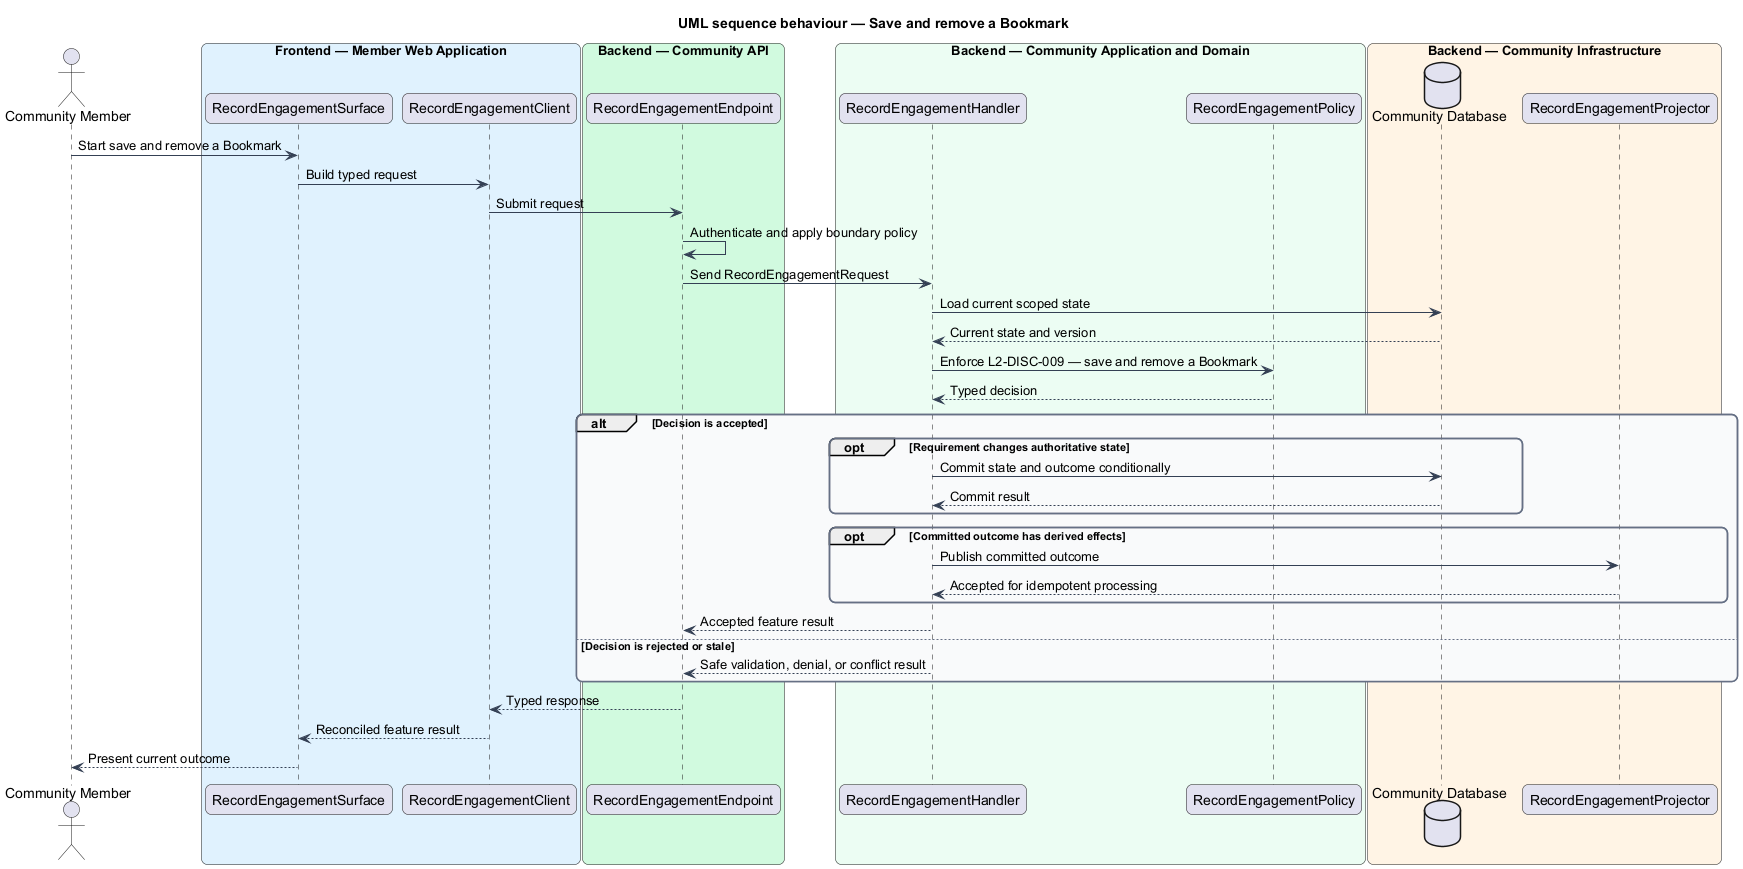

The diagram above was rendered by PlantUML. Its source (embedded in the PNG):
@startuml
title UML sequence behaviour — Save and remove a Bookmark
skinparam backgroundColor #FFFFFF
skinparam shadowing false
skinparam roundcorner 12
skinparam defaultFontName Arial
skinparam ArrowColor #344054
skinparam rectangle {
  BorderColor #344054
  FontColor #101828
}
skinparam package {
  BorderColor #667085
  FontColor #101828
  BackgroundColor #F9FAFB
}
actor "Community Member" as actor
box "Frontend — Member Web Application" #E0F2FE
  participant "RecordEngagementSurface" as surface
  participant "RecordEngagementClient" as client
end box
box "Backend — Community API" #D1FADF
  participant "RecordEngagementEndpoint" as endpoint
end box
box "Backend — Community Application and Domain" #ECFDF3
  participant "RecordEngagementHandler" as handler
  participant "RecordEngagementPolicy" as policy
end box
box "Backend — Community Infrastructure" #FFF4E5
  database "Community Database" as store
  participant "RecordEngagementProjector" as projector
end box

actor -> surface : Start save and remove a Bookmark
surface -> client : Build typed request
client -> endpoint : Submit request
endpoint -> endpoint : Authenticate and apply boundary policy
endpoint -> handler : Send RecordEngagementRequest
handler -> store : Load current scoped state
store --> handler : Current state and version
handler -> policy : Enforce L2-DISC-009 — save and remove a Bookmark
policy --> handler : Typed decision
alt Decision is accepted
  opt Requirement changes authoritative state
    handler -> store : Commit state and outcome conditionally
    store --> handler : Commit result
  end
  opt Committed outcome has derived effects
    handler -> projector : Publish committed outcome
    projector --> handler : Accepted for idempotent processing
  end
  handler --> endpoint : Accepted feature result
else Decision is rejected or stale
  handler --> endpoint : Safe validation, denial, or conflict result
end
endpoint --> client : Typed response
client --> surface : Reconciled feature result
surface --> actor : Present current outcome
@enduml